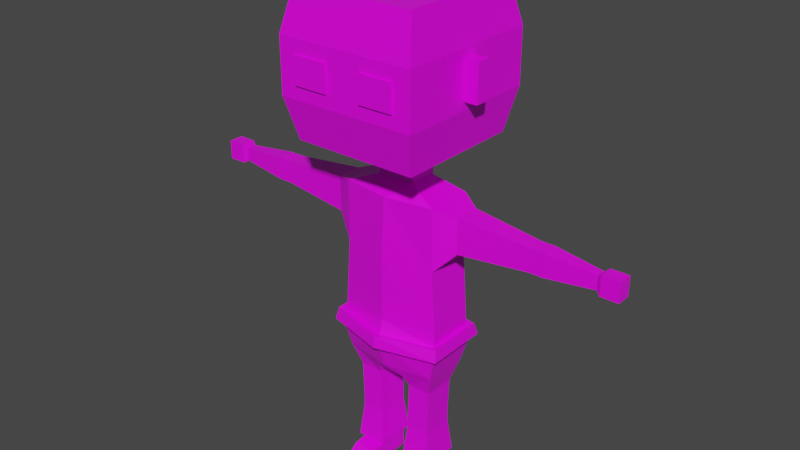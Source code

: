 # Source: Police.blend  (saved by Blender 3.1.7; exported with 4.5.12 LTS)
import bpy
from mathutils import Matrix  # noqa: F401  (used for matrix-valued properties, if any)

bpy.ops.wm.read_factory_settings(use_empty=True)
scene = bpy.context.scene
scene.name = 'Scene'

# ---- collections
col_collection = bpy.data.collections.new('Collection'); scene.collection.children.link(col_collection)

# ---- images (referenced by path relative to the original .blend; pixels are not part of the script)
import os
ASSET_DIR = os.environ.get("B2B_ASSET_DIR", "")  # directory of the original .blend (textures are referenced by path, not embedded)
HERE = os.path.dirname(os.path.abspath(__file__))  # packed textures are extracted next to this script under _unpacked/

def load_image(name, relpath, width, height, colorspace="sRGB"):
    """Load a texture the original file referenced (path relative to the .blend, or extracted next to this script)."""
    p = next((c for c in (os.path.join(HERE, relpath), os.path.join(ASSET_DIR, relpath)) if relpath and os.path.exists(c)), "")
    if p:
        img = bpy.data.images.load(p, check_existing=True)
        img.name = name
    else:  # same state as the original file: an image datablock whose file is absent (Cycles renders it pink)
        img = bpy.data.images.new(name, width, height)
        img.source = "FILE"
        img.filepath = "//" + (relpath or name)
    img.colorspace_settings.name = colorspace
    return img
img_imphenziapalette01_png = load_image('ImphenziaPalette01.png', 'ImphenziaPalette01.png', 1024, 1024, 'sRGB')

# ---- materials (node trees are filled in below, after node groups)
mat_material = bpy.data.materials.new('Material')
mat_material.alpha_threshold = 0.0
mat_material.use_transparent_shadow = False
mat_material.line_color = (0.0, 0.0, 0.0, 1.0)

# ---- material node trees
mat_material.use_nodes = True; mat_material.node_tree.nodes.clear()
_N = mat_material.node_tree.nodes; _L = mat_material.node_tree.links
n0 = _N.new('ShaderNodeOutputMaterial'); n0.name = 'Material Output'; n0.location = (300, 300)
n1 = _N.new('ShaderNodeBsdfPrincipled'); n1.name = 'Principled BSDF'; n1.location = (10, 300)
n1.distribution = 'GGX'
n1.subsurface_method = 'RANDOM_WALK_SKIN'
n1.inputs[2].default_value = 0.4
n1.inputs[3].default_value = 1.45
n1.inputs[27].default_value = (0.0, 0.0, 0.0, 1.0)
n1.inputs[28].default_value = 1.0
n2 = _N.new('ShaderNodeTexImage'); n2.name = 'Image Texture'; n2.location = (-299, 200)
n2.image = img_imphenziapalette01_png
n2.interpolation = 'Closest'
_L.new(n1.outputs[0], n0.inputs[0])
_L.new(n2.outputs[0], n1.inputs[0])
n0.is_active_output = True

# ---- world
world_world = bpy.data.worlds.new('World'); scene.world = world_world
world_world.use_nodes = True; world_world.node_tree.nodes.clear()
_N = world_world.node_tree.nodes; _L = world_world.node_tree.links
n0 = _N.new('ShaderNodeOutputWorld'); n0.name = 'World Output'; n0.location = (300, 300)
n1 = _N.new('ShaderNodeBackground'); n1.name = 'Background'; n1.location = (10, 300)
n1.inputs[0].default_value = (0.05088, 0.05088, 0.05088, 1.0)
_L.new(n1.outputs[0], n0.inputs[0])
n0.is_active_output = True
world_world.color = (0.05088, 0.05088, 0.05088)
world_world.use_sun_shadow = False
world_world.sun_shadow_jitter_overblur = 0.0

# ---- meshes
me_police = bpy.data.meshes.new('Police')
me_police.from_pydata([(0.1317, 0.06376, 0.8095), (0.04058, 0.06376, 0.3024), (0.1317, -0.06376, 0.8095), (0.04058, -0.06376, 0.3024), (0.0, 0.06376, 0.3024), (0.0, -0.08493, 0.8095), (0.0, -0.06376, 0.3024), (0.0, 0.0682, 0.8095), (0.1317, 0.06376, 0.6405), (0.1439, 0.06376, 0.4714), (0.1317, -0.06376, 0.6405), (0.1439, -0.06376, 0.4714), (0.0, -0.09374, 0.6405), (0.0, -0.09374, 0.4714), (0.0, 0.07721, 0.6405), (0.0, 0.08815, 0.4714), (0.1317, 0.06376, 0.332), (0.1317, -0.06376, 0.332), (0.0, -0.08652, 0.332), (0.0, 0.07913, 0.332), (0.1126, 0.04345, 0.2674), (0.04724, 0.04345, 0.2671), (0.1126, -0.04345, 0.2674), (0.04724, -0.04345, 0.2671), (0.1086, 0.04345, 0.1769), (0.04324, 0.04345, 0.1769), (0.1086, -0.04345, 0.1769), (0.04324, -0.04345, 0.1769), (0.1086, 0.04345, 0.1549), (0.04324, 0.04345, 0.1549), (0.1086, -0.04345, 0.1549), (0.04324, -0.04345, 0.1549), (0.1086, 0.04345, 0.1347), (0.04324, 0.04345, 0.1347), (0.1086, -0.04345, 0.1347), (0.04324, -0.04345, 0.1347), (0.1086, 0.04345, 0.02888), (0.04324, 0.04345, 0.02888), (0.1086, -0.04345, 0.02888), (0.04324, -0.04345, 0.02888), (0.1086, 0.04345, -0.02062), (0.04324, 0.04345, -0.02062), (0.1086, -0.04345, -0.02062), (0.04324, -0.04345, -0.02062), (0.1086, -0.08359, 0.02429), (0.04324, -0.08359, 0.02429), (0.1086, -0.08359, -0.02062), (0.04324, -0.08359, -0.02062), (0.1086, -0.1058, 0.007695), (0.04324, -0.1058, 0.007695), (0.1086, -0.1058, -0.02062), (0.04324, -0.1058, -0.02062), (0.1171, -0.05487, 0.03922), (0.1171, 0.05487, 0.03922), (0.03466, -0.05487, 0.03922), (0.03466, 0.05487, 0.03922), (0.1847, 0.03574, 0.7917), (0.1847, -0.03575, 0.7917), (0.1847, 0.03574, 0.6969), (0.1847, -0.03575, 0.6969), (0.3776, 0.02325, 0.7751), (0.3776, -0.02325, 0.7751), (0.3776, 0.02325, 0.7134), (0.3776, -0.02325, 0.7134), (0.396, 0.02325, 0.7751), (0.396, -0.02325, 0.7751), (0.396, 0.02325, 0.7134), (0.396, -0.02325, 0.7134), (0.4153, 0.02325, 0.7751), (0.4153, -0.02325, 0.7751), (0.4153, 0.02325, 0.7134), (0.4153, -0.02325, 0.7134), (0.5476, 0.01353, 0.7622), (0.5476, -0.01353, 0.7622), (0.5476, 0.01353, 0.7263), (0.5476, -0.01353, 0.7263), (0.5586, 0.01982, 0.7705), (0.5586, -0.01982, 0.7705), (0.5586, 0.01982, 0.718), (0.5586, -0.01982, 0.718), (0.6073, 0.01982, 0.7705), (0.6073, -0.01982, 0.7705), (0.6073, 0.01982, 0.718), (0.6073, -0.01982, 0.718), (0.05221, 0.03882, 0.8414), (0.05221, -0.03882, 0.8414), (0.0, 0.03882, 0.8414), (0.0, -0.03882, 0.8414), (0.05221, 0.03882, 0.8881), (0.05221, -0.03882, 0.8881), (0.0, 0.03882, 0.8881), (0.0, -0.03882, 0.8881), (0.1671, 0.1581, 0.9443), (0.1671, -0.1875, 0.9443), (0.0, 0.1581, 0.9443), (0.0, -0.1875, 0.9443), (0.1671, 0.1581, 1.318), (0.1671, -0.1875, 1.318), (0.0, 0.1581, 1.318), (0.0, -0.1875, 1.318), (0.0, 0.1879, 1.058), (0.0, 0.1879, 1.204), (0.189, -0.2174, 1.058), (0.189, -0.2174, 1.204), (0.0, -0.2174, 1.204), (0.0, -0.2174, 1.058), (0.189, 0.1879, 1.058), (0.189, 0.1879, 1.204), (0.1437, 0.06667, 0.4337), (0.1437, -0.06649, 0.4337), (0.0, -0.1056, 0.4337), (0.0, 0.08959, 0.4337), (0.1496, 0.07516, 0.4014), (0.1496, -0.07433, 0.4014), (0.0, -0.1095, 0.4014), (0.0, 0.09852, 0.4014), (0.1599, 0.07946, 0.4399), (0.1606, -0.07887, 0.4388), (0.0, 0.1101, 0.4395), (0.0, -0.1261, 0.4379), (0.1648, 0.08899, 0.4077), (0.1657, -0.08772, 0.4065), (0.0, -0.13, 0.4056), (0.0, 0.119, 0.4072), (0.189, -0.03329, 1.081), (0.189, -0.03329, 1.181), (0.189, 0.003863, 1.081), (0.189, 0.003863, 1.181), (0.2269, -0.03329, 1.081), (0.2269, -0.03329, 1.181), (0.2269, 0.003863, 1.081), (0.2269, 0.003863, 1.181), (0.1406, -0.2174, 1.095), (0.1406, -0.2174, 1.167), (0.04844, -0.2174, 1.167), (0.04844, -0.2174, 1.095), (0.09452, -0.2174, 1.095), (0.09452, -0.2174, 1.167), (0.1406, -0.2233, 1.095), (0.1406, -0.2233, 1.167), (0.04844, -0.2233, 1.095), (0.04844, -0.2233, 1.167), (0.09452, -0.2233, 1.095), (0.09452, -0.2233, 1.167)], [], [(4, 1, 3, 6), (2, 10, 59, 57), (14, 7, 0, 8), (0, 7, 86, 84), (10, 2, 5, 12), (109, 11, 13, 110), (11, 10, 12, 13), (111, 15, 9, 108), (15, 14, 8, 9), (108, 9, 11, 109), (9, 8, 10, 11), (3, 1, 21, 23), (4, 19, 16, 1), (3, 17, 18, 6), (20, 22, 26, 24), (17, 3, 23, 22), (16, 17, 22, 20), (1, 16, 20, 21), (27, 25, 29, 31), (22, 23, 27, 26), (23, 21, 25, 27), (21, 20, 24, 25), (29, 28, 32, 33), (25, 24, 28, 29), (24, 26, 30, 28), (26, 27, 31, 30), (53, 52, 38, 36), (28, 30, 34, 32), (30, 31, 35, 34), (31, 29, 33, 35), (39, 37, 41, 43), (52, 54, 39, 38), (54, 55, 37, 39), (55, 53, 36, 37), (41, 40, 42, 43), (37, 36, 40, 41), (36, 38, 42, 40), (42, 38, 44, 46), (47, 46, 50, 51), (39, 43, 47, 45), (43, 42, 46, 47), (38, 39, 45, 44), (48, 49, 51, 50), (45, 47, 51, 49), (44, 45, 49, 48), (46, 44, 48, 50), (33, 32, 53, 55), (35, 33, 55, 54), (34, 35, 54, 52), (32, 34, 52, 53), (57, 59, 63, 61), (10, 8, 58, 59), (8, 0, 56, 58), (0, 2, 57, 56), (61, 63, 67, 65), (56, 57, 61, 60), (59, 58, 62, 63), (58, 56, 60, 62), (67, 66, 70, 71), (60, 61, 65, 64), (63, 62, 66, 67), (62, 60, 64, 66), (69, 71, 75, 73), (66, 64, 68, 70), (65, 67, 71, 69), (64, 65, 69, 68), (72, 73, 77, 76), (68, 69, 73, 72), (71, 70, 74, 75), (70, 68, 72, 74), (79, 78, 82, 83), (75, 74, 78, 79), (74, 72, 76, 78), (73, 75, 79, 77), (82, 80, 81, 83), (78, 76, 80, 82), (77, 79, 83, 81), (76, 77, 81, 80), (84, 86, 90, 88), (2, 0, 84, 85), (5, 2, 85, 87), (91, 89, 93, 95), (87, 85, 89, 91), (85, 84, 88, 89), (104, 103, 97, 99), (89, 88, 92, 93), (88, 90, 94, 92), (96, 98, 99, 97), (103, 107, 96, 97), (107, 101, 98, 96), (92, 94, 100, 106), (106, 100, 101, 107), (93, 92, 106, 102), (102, 106, 107, 103), (95, 93, 102, 105), (105, 102, 103, 104), (112, 115, 123, 120), (111, 108, 116, 118), (114, 113, 121, 122), (17, 113, 114, 18), (19, 115, 112, 16), (16, 112, 113, 17), (120, 116, 117, 121), (123, 118, 116, 120), (121, 117, 119, 122), (109, 110, 119, 117), (108, 109, 117, 116), (113, 112, 120, 121), (124, 125, 127, 126), (128, 130, 131, 129), (127, 125, 129, 131), (126, 127, 131, 130), (124, 126, 130, 128), (125, 124, 128, 129), (136, 137, 133, 132), (135, 134, 137, 136), (142, 138, 139, 143), (140, 142, 143, 141), (136, 132, 138, 142), (135, 136, 142, 140), (132, 133, 139, 138), (133, 137, 143, 139), (137, 134, 141, 143), (134, 135, 140, 141)])
_uv = me_police.uv_layers.new(name='UVMap')
_uv.uv.foreach_set('vector', [0.4705, 0.8096, 0.4705, 0.8096, 0.4705, 0.8096, 0.4705, 0.8096, 0.3302, 0.8046, 0.3302, 0.8046, 0.3302, 0.8046, 0.3302, 0.8046, 0.3302, 0.8046, 0.3302, 0.8046, 0.3302, 0.8046, 0.3302, 0.8046, 0.3302, 0.8046, 0.3302, 0.8046, 0.3302, 0.8046, 0.3302, 0.8046, 0.3302, 0.8046, 0.3302, 0.8046, 0.3302, 0.8046, 0.3302, 0.8046, 0.3302, 0.8046, 0.3302, 0.8046, 0.3302, 0.8046, 0.3302, 0.8046, 0.3302, 0.8046, 0.3302, 0.8046, 0.3302, 0.8046, 0.3302, 0.8046, 0.3302, 0.8046, 0.3302, 0.8046, 0.3302, 0.8046, 0.3302, 0.8046, 0.3302, 0.8046, 0.3302, 0.8046, 0.3302, 0.8046, 0.3302, 0.8046, 0.3302, 0.8046, 0.3302, 0.8046, 0.3302, 0.8046, 0.3302, 0.8046, 0.3302, 0.8046, 0.3302, 0.8046, 0.3302, 0.8046, 0.3302, 0.8046, 0.4705, 0.8096, 0.4705, 0.8096, 0.4705, 0.8096, 0.4705, 0.8096, 0.4705, 0.8096, 0.4705, 0.8096, 0.4705, 0.8096, 0.4705, 0.8096, 0.4705, 0.8096, 0.4705, 0.8096, 0.4705, 0.8096, 0.4705, 0.8096, 0.4705, 0.8096, 0.4705, 0.8096, 0.4705, 0.8096, 0.4705, 0.8096, 0.4705, 0.8096, 0.4705, 0.8096, 0.4705, 0.8096, 0.4705, 0.8096, 0.4705, 0.8096, 0.4705, 0.8096, 0.4705, 0.8096, 0.4705, 0.8096, 0.4705, 0.8096, 0.4705, 0.8096, 0.4705, 0.8096, 0.4705, 0.8096, 0.4705, 0.8096, 0.4705, 0.8096, 0.4705, 0.8096, 0.4705, 0.8096, 0.4705, 0.8096, 0.4705, 0.8096, 0.4705, 0.8096, 0.4705, 0.8096, 0.4705, 0.8096, 0.4705, 0.8096, 0.4705, 0.8096, 0.4705, 0.8096, 0.4705, 0.8096, 0.4705, 0.8096, 0.4705, 0.8096, 0.4705, 0.8096, 0.4705, 0.8096, 0.4705, 0.8096, 0.4705, 0.8096, 0.4705, 0.8096, 0.4705, 0.8096, 0.4705, 0.8096, 0.4705, 0.8096, 0.4705, 0.8096, 0.4705, 0.8096, 0.4705, 0.8096, 0.4705, 0.8096, 0.4705, 0.8096, 0.4705, 0.8096, 0.4705, 0.8096, 0.4705, 0.8096, 0.4705, 0.8096, 0.4705, 0.8096, 0.4705, 0.8096, 0.4705, 0.8096, 0.4705, 0.8096, 0.4705, 0.8096, 0.4705, 0.8096, 0.4705, 0.8096, 0.4705, 0.8096, 0.4705, 0.8096, 0.4705, 0.8096, 0.4705, 0.8096, 0.4705, 0.8096, 0.4705, 0.8096, 0.4705, 0.8096, 0.4705, 0.8096, 0.4705, 0.8096, 0.9602, 0.9375, 0.9602, 0.9375, 0.9602, 0.9375, 0.9602, 0.9375, 0.4705, 0.8096, 0.4705, 0.8096, 0.4705, 0.8096, 0.4705, 0.8096, 0.4705, 0.8096, 0.4705, 0.8096, 0.4705, 0.8096, 0.4705, 0.8096, 0.4705, 0.8096, 0.4705, 0.8096, 0.4705, 0.8096, 0.4705, 0.8096, 0.9602, 0.9375, 0.9602, 0.9375, 0.9602, 0.9375, 0.9602, 0.9375, 0.9602, 0.9375, 0.9602, 0.9375, 0.9602, 0.9375, 0.9602, 0.9375, 0.9602, 0.9375, 0.9602, 0.9375, 0.9602, 0.9375, 0.9602, 0.9375, 0.9602, 0.9375, 0.9602, 0.9375, 0.9602, 0.9375, 0.9602, 0.9375, 0.9602, 0.9375, 0.9602, 0.9375, 0.9602, 0.9375, 0.9602, 0.9375, 0.9602, 0.9375, 0.9602, 0.9375, 0.9602, 0.9375, 0.9602, 0.9375, 0.9602, 0.9375, 0.9602, 0.9375, 0.9602, 0.9375, 0.9602, 0.9375, 0.9602, 0.9375, 0.9602, 0.9375, 0.9602, 0.9375, 0.9602, 0.9375, 0.9602, 0.9375, 0.9602, 0.9375, 0.9602, 0.9375, 0.9602, 0.9375, 0.9602, 0.9375, 0.9602, 0.9375, 0.9602, 0.9375, 0.9602, 0.9375, 0.9602, 0.9375, 0.9602, 0.9375, 0.9602, 0.9375, 0.9602, 0.9375, 0.9602, 0.9375, 0.9602, 0.9375, 0.9602, 0.9375, 0.9602, 0.9375, 0.4705, 0.8096, 0.4705, 0.8096, 0.4705, 0.8096, 0.4705, 0.8096, 0.4705, 0.8096, 0.4705, 0.8096, 0.4705, 0.8096, 0.4705, 0.8096, 0.4705, 0.8096, 0.4705, 0.8096, 0.4705, 0.8096, 0.4705, 0.8096, 0.4705, 0.8096, 0.4705, 0.8096, 0.4705, 0.8096, 0.4705, 0.8096, 0.3302, 0.8046, 0.3302, 0.8046, 0.3302, 0.8046, 0.3302, 0.8046, 0.3302, 0.8046, 0.3302, 0.8046, 0.3302, 0.8046, 0.3302, 0.8046, 0.3302, 0.8046, 0.3302, 0.8046, 0.3302, 0.8046, 0.3302, 0.8046, 0.3302, 0.8046, 0.3302, 0.8046, 0.3302, 0.8046, 0.3302, 0.8046, 0.3302, 0.8046, 0.3302, 0.8046, 0.3302, 0.8046, 0.3302, 0.8046, 0.3302, 0.8046, 0.3302, 0.8046, 0.3302, 0.8046, 0.3302, 0.8046, 0.3302, 0.8046, 0.3302, 0.8046, 0.3302, 0.8046, 0.3302, 0.8046, 0.3302, 0.8046, 0.3302, 0.8046, 0.3302, 0.8046, 0.3302, 0.8046, 0.3302, 0.8046, 0.3302, 0.8046, 0.3302, 0.8046, 0.3302, 0.8046, 0.3302, 0.8046, 0.3302, 0.8046, 0.3302, 0.8046, 0.3302, 0.8046, 0.3302, 0.8046, 0.3302, 0.8046, 0.3302, 0.8046, 0.3302, 0.8046, 0.3302, 0.8046, 0.3302, 0.8046, 0.3302, 0.8046, 0.3302, 0.8046, 0.3302, 0.8046, 0.3302, 0.8046, 0.3302, 0.8046, 0.3302, 0.8046, 0.3302, 0.8046, 0.3302, 0.8046, 0.3302, 0.8046, 0.3302, 0.8046, 0.3302, 0.8046, 0.3302, 0.8046, 0.3302, 0.8046, 0.3302, 0.8046, 0.3302, 0.8046, 0.3302, 0.8046, 0.3302, 0.8046, 0.3302, 0.8046, 0.1703, 0.4331, 0.1703, 0.4331, 0.1703, 0.4331, 0.1703, 0.4331, 0.3302, 0.8046, 0.3302, 0.8046, 0.3302, 0.8046, 0.3302, 0.8046, 0.3302, 0.8046, 0.3302, 0.8046, 0.3302, 0.8046, 0.3302, 0.8046, 0.3302, 0.8046, 0.3302, 0.8046, 0.3302, 0.8046, 0.3302, 0.8046, 0.1703, 0.4331, 0.1703, 0.4331, 0.1703, 0.4331, 0.1703, 0.4331, 0.1703, 0.4331, 0.1703, 0.4331, 0.1703, 0.4331, 0.1703, 0.4331, 0.1703, 0.4331, 0.1703, 0.4331, 0.1703, 0.4331, 0.1703, 0.4331, 0.1703, 0.4331, 0.1703, 0.4331, 0.1703, 0.4331, 0.1703, 0.4331, 0.1703, 0.4331, 0.1703, 0.4331, 0.1703, 0.4331, 0.1703, 0.4331, 0.1703, 0.4331, 0.1703, 0.4331, 0.1703, 0.4331, 0.1703, 0.4331, 0.1703, 0.4331, 0.1703, 0.4331, 0.1703, 0.4331, 0.1703, 0.4331, 0.1703, 0.4331, 0.1703, 0.4331, 0.1703, 0.4331, 0.1703, 0.4331, 0.1703, 0.4331, 0.1703, 0.4331, 0.1703, 0.4331, 0.1703, 0.4331, 0.3302, 0.8046, 0.3302, 0.8046, 0.3302, 0.8046, 0.3302, 0.8046, 0.3302, 0.8046, 0.3302, 0.8046, 0.3302, 0.8046, 0.3302, 0.8046, 0.1703, 0.4331, 0.1703, 0.4331, 0.1703, 0.4331, 0.1703, 0.4331, 0.1703, 0.4331, 0.1703, 0.4331, 0.1703, 0.4331, 0.1703, 0.4331, 0.1703, 0.4331, 0.1703, 0.4331, 0.1703, 0.4331, 0.1703, 0.4331, 0.1703, 0.4331, 0.1703, 0.4331, 0.1703, 0.4331, 0.1703, 0.4331, 0.1703, 0.4331, 0.1703, 0.4331, 0.1703, 0.4331, 0.1703, 0.4331, 0.1703, 0.4331, 0.1703, 0.4331, 0.1703, 0.4331, 0.1703, 0.4331, 0.1703, 0.4331, 0.1703, 0.4331, 0.1703, 0.4331, 0.1703, 0.4331, 0.1703, 0.4331, 0.1703, 0.4331, 0.1703, 0.4331, 0.1703, 0.4331, 0.1703, 0.4331, 0.1703, 0.4331, 0.1703, 0.4331, 0.1703, 0.4331, 0.1703, 0.4331, 0.1703, 0.4331, 0.1703, 0.4331, 0.1703, 0.4331, 0.1703, 0.4331, 0.1703, 0.4331, 0.1703, 0.4331, 0.1703, 0.4331, 0.1703, 0.4331, 0.1703, 0.4331, 0.1703, 0.4331, 0.1703, 0.4331, 0.1703, 0.4331, 0.1703, 0.4331, 0.1703, 0.4331, 0.1703, 0.4331, 0.1703, 0.4331, 0.1703, 0.4331, 0.1703, 0.4331, 0.1703, 0.4331, 0.1703, 0.4331, 0.1703, 0.4331, 0.1703, 0.4331, 0.1703, 0.4331, 0.9233, 0.9424, 0.9233, 0.9424, 0.9233, 0.9424, 0.9233, 0.9424, 0.9233, 0.9424, 0.9233, 0.9424, 0.9233, 0.9424, 0.9233, 0.9424, 0.9233, 0.9424, 0.9233, 0.9424, 0.9233, 0.9424, 0.9233, 0.9424, 0.4705, 0.8096, 0.4705, 0.8096, 0.4705, 0.8096, 0.4705, 0.8096, 0.4705, 0.8096, 0.4705, 0.8096, 0.4705, 0.8096, 0.4705, 0.8096, 0.4705, 0.8096, 0.4705, 0.8096, 0.4705, 0.8096, 0.4705, 0.8096, 0.9233, 0.9424, 0.9233, 0.9424, 0.9233, 0.9424, 0.9233, 0.9424, 0.9233, 0.9424, 0.9233, 0.9424, 0.9233, 0.9424, 0.9233, 0.9424, 0.9233, 0.9424, 0.9233, 0.9424, 0.9233, 0.9424, 0.9233, 0.9424, 0.9233, 0.9424, 0.9233, 0.9424, 0.9233, 0.9424, 0.9233, 0.9424, 0.9233, 0.9424, 0.9233, 0.9424, 0.9233, 0.9424, 0.9233, 0.9424, 0.9233, 0.9424, 0.9233, 0.9424, 0.9233, 0.9424, 0.9233, 0.9424, 0.1703, 0.4331, 0.1703, 0.4331, 0.1703, 0.4331, 0.1703, 0.4331, 0.1703, 0.4331, 0.1703, 0.4331, 0.1703, 0.4331, 0.1703, 0.4331, 0.1703, 0.4331, 0.1703, 0.4331, 0.1703, 0.4331, 0.1703, 0.4331, 0.1703, 0.4331, 0.1703, 0.4331, 0.1703, 0.4331, 0.1703, 0.4331, 0.1703, 0.4331, 0.1703, 0.4331, 0.1703, 0.4331, 0.1703, 0.4331, 0.1703, 0.4331, 0.1703, 0.4331, 0.1703, 0.4331, 0.1703, 0.4331, 0.05952, 0.9474, 0.05952, 0.9474, 0.05952, 0.9474, 0.05952, 0.9474, 0.9429, 0.9129, 0.9429, 0.9129, 0.9429, 0.9129, 0.9429, 0.9129, 0.05952, 0.9474, 0.05952, 0.9474, 0.05952, 0.9474, 0.05952, 0.9474, 0.9429, 0.9129, 0.9429, 0.9129, 0.9429, 0.9129, 0.9429, 0.9129, 0.05952, 0.9474, 0.05952, 0.9474, 0.05952, 0.9474, 0.05952, 0.9474, 0.9429, 0.9129, 0.9429, 0.9129, 0.9429, 0.9129, 0.9429, 0.9129, 0.05952, 0.9474, 0.05952, 0.9474, 0.05952, 0.9474, 0.05952, 0.9474, 0.05952, 0.9474, 0.05952, 0.9474, 0.05952, 0.9474, 0.05952, 0.9474, 0.9429, 0.9129, 0.9429, 0.9129, 0.9429, 0.9129, 0.9429, 0.9129, 0.9429, 0.9129, 0.9429, 0.9129, 0.9429, 0.9129, 0.9429, 0.9129])
me_police.materials.append(mat_material)
me_police.use_remesh_preserve_volume = False
me_police.use_remesh_preserve_attributes = False
me_police.use_mirror_vertex_groups = False
me_police.update()
me_police_hat = bpy.data.meshes.new('Police Hat')
me_police_hat.from_pydata([(0.178, 0.2306, 1.352), (0.07284, -0.267, 1.389), (0.0, 0.2306, 1.352), (0.0, -0.2772, 1.411), (0.0, 0.2164, 1.246), (0.2031, -0.2458, 1.222), (0.0, -0.2458, 1.246), (0.2307, 0.2164, 1.222), (0.0, 0.2204, 1.276), (0.06463, -0.2565, 1.308), (0.2156, 0.2204, 1.259), (0.0, -0.256, 1.299), (0.2042, -0.3674, 1.209), (0.0, -0.3674, 1.233), (0.222, -0.3668, 1.246), (0.0, -0.3776, 1.286), (0.22, -0.2487, 1.353), (0.0, -0.2814, 1.453), (0.204, -0.2458, 1.261), (0.0, -0.26, 1.32)], [], [(19, 9, 1, 3), (0, 2, 17, 16), (18, 10, 0, 16), (10, 8, 2, 0), (4, 7, 5, 6), (7, 4, 8, 10), (5, 7, 10, 18), (5, 18, 14, 12), (13, 12, 14, 15), (18, 11, 15, 14), (6, 5, 12, 13), (3, 1, 16, 17), (1, 9, 18, 16), (9, 19, 11, 18)])
_uv = me_police_hat.uv_layers.new(name='UVMap')
_uv.uv.foreach_set('vector', [0.2047, 0.5684, 0.2047, 0.5684, 0.2047, 0.5684, 0.2047, 0.5684, 0.3253, 0.812, 0.3253, 0.812, 0.3253, 0.812, 0.3253, 0.812, 0.3253, 0.812, 0.3253, 0.812, 0.3253, 0.812, 0.3253, 0.812, 0.3253, 0.812, 0.3253, 0.812, 0.3253, 0.812, 0.3253, 0.812, 0.3253, 0.812, 0.3253, 0.812, 0.3253, 0.812, 0.3253, 0.812, 0.3253, 0.812, 0.3253, 0.812, 0.3253, 0.812, 0.3253, 0.812, 0.3253, 0.812, 0.3253, 0.812, 0.3253, 0.812, 0.3253, 0.812, 0.9454, 0.9424, 0.9454, 0.9424, 0.9454, 0.9424, 0.9454, 0.9424, 0.9454, 0.9424, 0.9454, 0.9424, 0.9454, 0.9424, 0.9454, 0.9424, 0.9454, 0.9424, 0.9454, 0.9424, 0.9454, 0.9424, 0.9454, 0.9424, 0.9454, 0.9424, 0.9454, 0.9424, 0.9454, 0.9424, 0.9454, 0.9424, 0.3253, 0.812, 0.3253, 0.812, 0.3253, 0.812, 0.3253, 0.812, 0.3253, 0.812, 0.3253, 0.812, 0.3253, 0.812, 0.3253, 0.812, 0.3253, 0.812, 0.3253, 0.812, 0.3253, 0.812, 0.3253, 0.812])
me_police_hat.materials.append(mat_material)
me_police_hat.use_remesh_preserve_volume = False
me_police_hat.use_remesh_preserve_attributes = False
me_police_hat.use_mirror_vertex_groups = False
me_police_hat.update()
arm_armature_001 = bpy.data.armatures.new('Armature.001')  # bones are not reproduced

# ---- objects
ob_police = bpy.data.objects.new('Police', me_police)
ob_police_hat = bpy.data.objects.new('Police Hat', me_police_hat)
ob_armature = bpy.data.objects.new('Armature', arm_armature_001)

# ---- transforms, parenting, visibility, modifiers, constraints
ob_police.parent = ob_armature
ob_police.matrix_parent_inverse = Matrix(((1.0, 0.0, 0.0, -0.0), (0.0, -1.629e-07, 1.0, 0.0), (0.0, -1.0, -1.629e-07, 0.0), (-0.0, 0.0, -0.0, 1.0)))
ob_police.location = (0.0, 0.0, 0.02079)
ob_police.lock_rotations_4d = False
ob_police.empty_display_type = 'ARROWS'
ob_police.lineart.crease_threshold = 0.0
_vg = ob_police.vertex_groups.new(name='Root')
for _i, _w in zip([1, 3, 4, 6, 9, 11, 13, 15, 17, 18, 19, 21, 23, 108, 109, 110, 111, 112, 113, 114, 115, 116, 117, 118, 119, 120, 121, 122, 123], [0.2678, 0.201, 0.5137, 0.4639, 0.01802, 0.0008953, 0.07752, 0.1306, 0.01586, 0.4652, 0.5805, 0.05283, 0.05169, 0.03919, 0.01667, 0.1765, 0.3019, 0.04062, 0.03184, 0.2242, 0.3707, 0.02241, 0.01057, 0.33, 0.1871, 0.02375, 0.01827, 0.2045, 0.3795]): _vg.add([_i], _w, 'REPLACE')
_vg = ob_police.vertex_groups.new(name='Spine1')
for _i, _w in zip([1, 3, 4, 6, 8, 9, 10, 11, 12, 13, 14, 15, 16, 17, 18, 19, 108, 109, 110, 111, 112, 113, 114, 115, 116, 117, 118, 119, 120, 121, 122, 123], [0.03602, 0.06587, 0.06817, 0.08513, 0.07211, 0.5335, 0.07743, 0.5687, 0.0863, 0.6993, 0.0602, 0.6673, 0.03753, 0.09191, 0.2016, 0.1273, 0.3266, 0.3974, 0.5903, 0.4908, 0.1889, 0.3501, 0.5254, 0.3987, 0.2663, 0.3603, 0.4543, 0.5759, 0.209, 0.3545, 0.5558, 0.4018]): _vg.add([_i], _w, 'REPLACE')
_vg = ob_police.vertex_groups.new(name='Spine2')
for _i, _w in zip([0, 2, 5, 7, 8, 9, 10, 11, 12, 13, 14, 15, 58, 59, 84, 85, 86, 87, 90, 108, 109, 110, 111, 112, 113, 114, 115, 116, 117, 118, 119, 120, 121, 122, 123], [0.05652, 0.05006, 0.6617, 0.7217, 0.636, 0.1112, 0.6461, 0.113, 0.8205, 0.1273, 0.8666, 0.1165, 0.08971, 0.07841, 0.08899, 0.05925, 0.3501, 0.1067, 0.04425, 0.06364, 0.06728, 0.08713, 0.0755, 0.01126, 0.01693, 0.03108, 0.01255, 0.05109, 0.05437, 0.0621, 0.07297, 0.02522, 0.03151, 0.05189, 0.03332]): _vg.add([_i], _w, 'REPLACE')
_vg = ob_police.vertex_groups.new(name='Head')
for _i, _w in zip([5, 84, 85, 86, 87, 88, 89, 90, 91, 92, 93, 94, 95, 96, 97, 98, 99, 100, 101, 102, 103, 104, 105, 106, 107, 124, 125, 126, 127, 128, 129, 130, 131, 132, 133, 134, 135, 136, 137, 138, 139, 140, 141, 142, 143], [0.1326, 0.108, 0.1721, 0.07431, 0.7408, 0.8671, 0.9162, 0.8584, 0.9605, 0.9639, 0.9751, 0.9597, 0.9834, 0.997, 0.9973, 0.9977, 0.9978, 0.9839, 0.9943, 0.9887, 0.9953, 0.9961, 0.9915, 0.9851, 0.9941, 1.0, 1.0, 1.0, 1.0, 1.0, 1.0, 1.0, 1.0, 1.0, 1.0, 1.0, 1.0, 1.0, 1.0, 1.0, 1.0, 1.0, 1.0, 1.0, 1.0]): _vg.add([_i], _w, 'REPLACE')
_vg = ob_police.vertex_groups.new(name='Shoulder.L')
for _i, _w in zip([0, 2, 5, 7, 8, 9, 10, 12, 14, 56, 57, 58, 59, 84, 85, 86, 87, 88, 89, 90, 91, 92, 94], [0.78, 0.7613, 0.1716, 0.1646, 0.2001, 0.005814, 0.07151, 0.00735, 0.02564, 0.1531, 0.09621, 0.6463, 0.1178, 0.7274, 0.7442, 0.3366, 0.1436, 0.1015, 0.07183, 0.06202, 0.005109, 0.004079, 0.0008297]): _vg.add([_i], _w, 'REPLACE')
_vg = ob_police.vertex_groups.new(name='UpperArm.L')
for _i, _w in zip([0, 2, 8, 10, 12, 56, 57, 58, 59, 60, 61, 62, 63, 64, 65, 66, 67, 68, 69, 70, 71], [0.1482, 0.1614, 0.05047, 0.1658, 0.007816, 0.8369, 0.8864, 0.2451, 0.7864, 0.9046, 0.8928, 0.9019, 0.8988, 0.3395, 0.3583, 0.3124, 0.3408, 0.07405, 0.08565, 0.06047, 0.07441]): _vg.add([_i], _w, 'REPLACE')
_vg = ob_police.vertex_groups.new(name='LowerArm.L')
for _i, _w in zip([60, 61, 62, 63, 64, 65, 66, 67, 68, 69, 70, 71], [0.09073, 0.1027, 0.08636, 0.0953, 0.6498, 0.6295, 0.6765, 0.648, 0.8989, 0.8841, 0.9158, 0.8983]): _vg.add([_i], _w, 'REPLACE')
_vg = ob_police.vertex_groups.new(name='Hand.L')
for _i, _w in zip([68, 69, 71, 72, 73, 74, 75, 76, 77, 78, 79, 80, 81, 82, 83], [0.003442, 0.009807, 0.003796, 0.9854, 0.9853, 0.9871, 0.9872, 0.9947, 0.9946, 0.9954, 0.9955, 0.9992, 0.9991, 0.9993, 0.9993]): _vg.add([_i], _w, 'REPLACE')
_vg = ob_police.vertex_groups.new(name='Shoulder.R')
for _i, _w in zip([7, 84, 86, 90], [0.07153, 0.05208, 0.2397, 0.01384]): _vg.add([_i], _w, 'REPLACE')
_vg = ob_police.vertex_groups.new(name='UpperArm.R')
_vg = ob_police.vertex_groups.new(name='LowerArm.R')
_vg = ob_police.vertex_groups.new(name='Hand.R')
_vg = ob_police.vertex_groups.new(name='UpperLeg.L')
for _i, _w in zip([1, 3, 4, 6, 8, 9, 10, 11, 13, 15, 16, 17, 18, 19, 20, 21, 22, 23, 24, 25, 26, 27, 28, 29, 30, 31, 32, 33, 34, 35, 52, 53, 54, 55, 108, 109, 110, 111, 112, 113, 114, 115, 116, 117, 118, 119, 120, 121, 122, 123], [0.6807, 0.7205, 0.4095, 0.4395, 0.01473, 0.02668, 0.01103, 0.002086, 0.02452, 0.0009344, 0.9232, 0.8617, 0.3128, 0.2794, 0.9712, 0.9248, 0.9661, 0.9154, 0.8655, 0.851, 0.8807, 0.8326, 0.6298, 0.6193, 0.6462, 0.4967, 0.2298, 0.228, 0.2054, 0.1637, 0.02739, 0.003908, 0.01508, 0.003077, 0.001218, 0.007086, 5.766e-05, 2.025e-05, 0.3917, 0.2338, 0.203, 0.1926, 0.00427, 8.118e-10, 0.0001133, 6.336e-05, 0.002281, 0.0002379, 0.04433, 3.241e-05]): _vg.add([_i], _w, 'REPLACE')
_vg = ob_police.vertex_groups.new(name='LowerLeg.L')
for _i, _w in zip([24, 25, 26, 27, 28, 29, 30, 31, 32, 33, 34, 35, 36, 37, 38, 39, 40, 41, 42, 43, 52, 53, 54, 55], [0.1264, 0.1371, 0.1084, 0.1544, 0.3543, 0.3631, 0.3253, 0.4803, 0.7401, 0.741, 0.7294, 0.7736, 0.5667, 0.5646, 0.09748, 0.1031, 0.4696, 0.4696, 0.03293, 0.03437, 0.1845, 0.7235, 0.194, 0.7217]): _vg.add([_i], _w, 'REPLACE')
_vg = ob_police.vertex_groups.new(name='Foot.L')
for _i, _w in zip([30, 32, 33, 34, 35, 36, 37, 38, 39, 40, 41, 42, 43, 44, 45, 46, 47, 48, 49, 50, 51, 52, 53, 54, 55], [0.004869, 0.009119, 0.01014, 0.06481, 0.06205, 0.4209, 0.4235, 0.888, 0.8841, 0.5274, 0.5275, 0.9566, 0.956, 0.9754, 0.9751, 0.9905, 0.9913, 0.9905, 0.99, 0.994, 0.9953, 0.7767, 0.2495, 0.7734, 0.2517]): _vg.add([_i], _w, 'REPLACE')
_vg = ob_police.vertex_groups.new(name='UpperLeg.R')
_vg = ob_police.vertex_groups.new(name='LowerLeg.R')
_vg = ob_police.vertex_groups.new(name='Foot.R')
_m = ob_police.modifiers.new('Mirror', 'MIRROR')
_m.use_clip = True
_m = ob_police.modifiers.new('Armature', 'ARMATURE')
_m.object = ob_armature
ob_police_hat.location = (0.0, 0.0, 0.02079)
ob_police_hat.lock_rotations_4d = False
ob_police_hat.empty_display_type = 'ARROWS'
ob_police_hat.lineart.crease_threshold = 0.0
_m = ob_police_hat.modifiers.new('Mirror', 'MIRROR')
_m.use_clip = True
_c = ob_police_hat.constraints.new('CHILD_OF'); _c.name = 'Child Of'
_c.target = ob_armature
_c.subtarget = 'Head'
_c.set_inverse_pending = False
_c.inverse_matrix = ((1.0, 0.0, 0.0, -2.174e-27), (-6.462e-27, -1.137e-13, 1.0, -0.8532), (1.053e-33, -1.0, 0.0, -1.629e-07), (0.0, 0.0, -0.0, 1.0))
ob_armature.location = (0.0, 0.0, 0.0)
ob_armature.rotation_euler = (1.571, -0.0, -0.0)
ob_armature.show_in_front = True

# ---- collection membership
col_collection.objects.link(ob_police)
col_collection.objects.link(ob_police_hat)
col_collection.objects.link(ob_armature)

# ---- scene / render settings (as saved in the file)
scene.frame_start = 1; scene.frame_end = 22; scene.frame_set(6)
scene.render.engine = 'BLENDER_EEVEE_NEXT'
scene.cycles.sampling_pattern = 'TABULATED_SOBOL'
scene.cycles.use_light_tree = False
scene.view_settings.view_transform = 'Filmic'
bpy.context.view_layer.update()

# ---- added for rendering (the .blend has no active camera and no usable light): camera, sun
cam_auto = bpy.data.cameras.new('AutoCamera')
cam_auto.lens = 50.0
cam_auto.sensor_width = 36.0
cam_auto.clip_end = 1000.0
ob_auto_camera = bpy.data.objects.new('AutoCamera', cam_auto)
scene.collection.objects.link(ob_auto_camera)
ob_auto_camera.location = (1.55396, -1.8887, 1.97451)
ob_auto_camera.rotation_euler = (1.09748, -7.21219e-08, 0.694738)
scene.camera = ob_auto_camera
light_auto_sun = bpy.data.lights.new('AutoSun', 'SUN')
light_auto_sun.energy = 3.0
light_auto_sun.angle = 0.0523599
ob_auto_sun = bpy.data.objects.new('AutoSun', light_auto_sun)
scene.collection.objects.link(ob_auto_sun)
ob_auto_sun.rotation_euler = (0.872665, 0.174533, 0.523599)
bpy.context.view_layer.update()
